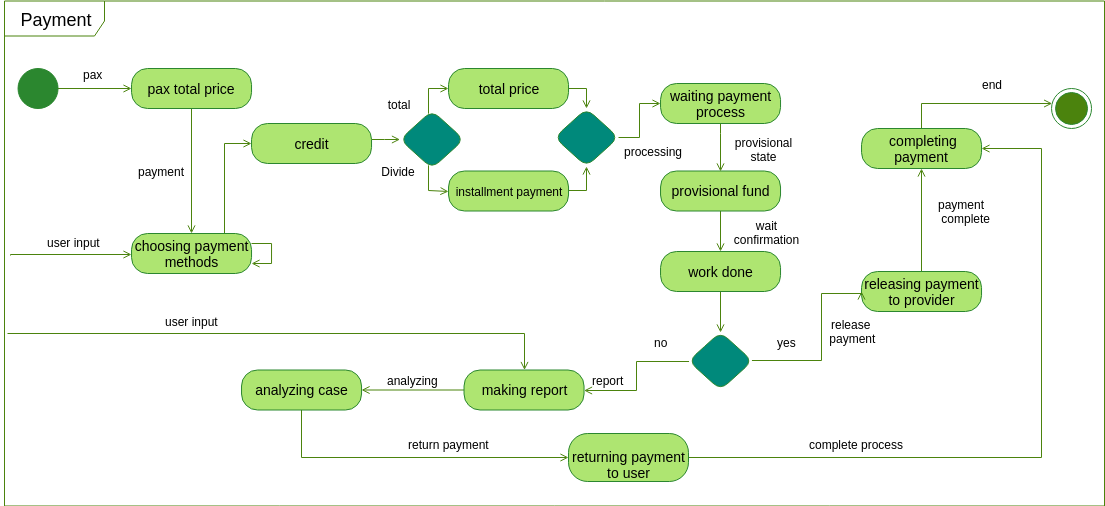

The diagram above was exported from draw.io. Its source (the exported page's mxGraphModel, read from the mxfile embedded in the PNG):
<mxGraphModel dx="1019" dy="482" grid="1" gridSize="10" guides="1" tooltips="1" connect="1" arrows="1" fold="1" page="1" pageScale="1" pageWidth="1169" pageHeight="827" math="0" shadow="0">
  <root>
    <mxCell id="otyUOpCMJBSq_ezHnN3s-0" />
    <mxCell id="otyUOpCMJBSq_ezHnN3s-1" parent="otyUOpCMJBSq_ezHnN3s-0" />
    <mxCell id="4O5U0XmHjYnNATjawqQb-0" value="&lt;font style=&quot;font-size: 18px&quot;&gt;Payment&lt;/font&gt;" style="shape=umlFrame;whiteSpace=wrap;html=1;strokeColor=#4B830D;width=100;height=35;" parent="otyUOpCMJBSq_ezHnN3s-1" vertex="1">
      <mxGeometry x="50" y="132.5" width="1100" height="505" as="geometry" />
    </mxCell>
    <mxCell id="CWqsZS5DljcXtefMy2MM-2" style="edgeStyle=orthogonalEdgeStyle;rounded=0;orthogonalLoop=1;jettySize=auto;html=1;endArrow=open;endFill=0;strokeColor=#4B830D;" parent="otyUOpCMJBSq_ezHnN3s-1" source="CWqsZS5DljcXtefMy2MM-3" target="CWqsZS5DljcXtefMy2MM-24" edge="1">
      <mxGeometry relative="1" as="geometry">
        <mxPoint x="177" y="220" as="targetPoint" />
      </mxGeometry>
    </mxCell>
    <mxCell id="CWqsZS5DljcXtefMy2MM-3" value="" style="ellipse;whiteSpace=wrap;html=1;aspect=fixed;strokeColor=#2B872F;fillColor=#2B872F;" parent="otyUOpCMJBSq_ezHnN3s-1" vertex="1">
      <mxGeometry x="63.53593175551475" y="200" width="40" height="40" as="geometry" />
    </mxCell>
    <mxCell id="CWqsZS5DljcXtefMy2MM-4" style="edgeStyle=orthogonalEdgeStyle;rounded=0;orthogonalLoop=1;jettySize=auto;html=1;entryX=0.5;entryY=0;entryDx=0;entryDy=0;endArrow=open;endFill=0;strokeColor=#4B830D;" parent="otyUOpCMJBSq_ezHnN3s-1" source="CWqsZS5DljcXtefMy2MM-5" target="CWqsZS5DljcXtefMy2MM-33" edge="1">
      <mxGeometry relative="1" as="geometry" />
    </mxCell>
    <mxCell id="CWqsZS5DljcXtefMy2MM-5" value="&lt;span style=&quot;font-size: 14px&quot;&gt;provisional fund&lt;/span&gt;" style="rounded=1;whiteSpace=wrap;html=1;arcSize=40;fontColor=#000000;fillColor=#AEE571;strokeColor=#2B872F;" parent="otyUOpCMJBSq_ezHnN3s-1" vertex="1">
      <mxGeometry x="706.0359317555149" y="302.5" width="120" height="40" as="geometry" />
    </mxCell>
    <mxCell id="CWqsZS5DljcXtefMy2MM-6" style="edgeStyle=orthogonalEdgeStyle;rounded=0;orthogonalLoop=1;jettySize=auto;html=1;endArrow=open;endFill=0;strokeColor=#4B830D;" parent="otyUOpCMJBSq_ezHnN3s-1" source="CWqsZS5DljcXtefMy2MM-7" target="CWqsZS5DljcXtefMy2MM-14" edge="1">
      <mxGeometry relative="1" as="geometry">
        <Array as="points">
          <mxPoint x="967" y="235" />
        </Array>
      </mxGeometry>
    </mxCell>
    <mxCell id="CWqsZS5DljcXtefMy2MM-7" value="&lt;span style=&quot;font-size: 14px&quot;&gt;&amp;nbsp;completing&lt;br&gt;payment&lt;br&gt;&lt;/span&gt;" style="rounded=1;whiteSpace=wrap;html=1;arcSize=40;fontColor=#000000;fillColor=#AEE571;strokeColor=#2B872F;" parent="otyUOpCMJBSq_ezHnN3s-1" vertex="1">
      <mxGeometry x="907.0359317555149" y="260" width="120" height="40" as="geometry" />
    </mxCell>
    <mxCell id="4O5U0XmHjYnNATjawqQb-7" style="edgeStyle=orthogonalEdgeStyle;rounded=0;orthogonalLoop=1;jettySize=auto;html=1;endArrow=open;endFill=0;strokeColor=#4B830D;" parent="otyUOpCMJBSq_ezHnN3s-1" source="CWqsZS5DljcXtefMy2MM-10" target="4O5U0XmHjYnNATjawqQb-4" edge="1">
      <mxGeometry relative="1" as="geometry">
        <Array as="points">
          <mxPoint x="430" y="271" />
          <mxPoint x="430" y="271" />
        </Array>
      </mxGeometry>
    </mxCell>
    <mxCell id="CWqsZS5DljcXtefMy2MM-10" value="&lt;font style=&quot;font-size: 14px&quot;&gt;credit&lt;/font&gt;" style="rounded=1;whiteSpace=wrap;html=1;arcSize=40;fontColor=#000000;fillColor=#AEE571;strokeColor=#2B872F;" parent="otyUOpCMJBSq_ezHnN3s-1" vertex="1">
      <mxGeometry x="297.03593175551487" y="255" width="120" height="40" as="geometry" />
    </mxCell>
    <mxCell id="CWqsZS5DljcXtefMy2MM-12" style="edgeStyle=orthogonalEdgeStyle;rounded=0;orthogonalLoop=1;jettySize=auto;html=1;entryX=0.5;entryY=0;entryDx=0;entryDy=0;endArrow=open;endFill=0;strokeColor=#4B830D;" parent="otyUOpCMJBSq_ezHnN3s-1" source="CWqsZS5DljcXtefMy2MM-13" target="CWqsZS5DljcXtefMy2MM-5" edge="1">
      <mxGeometry relative="1" as="geometry">
        <Array as="points">
          <mxPoint x="766" y="265" />
          <mxPoint x="766" y="265" />
        </Array>
      </mxGeometry>
    </mxCell>
    <mxCell id="CWqsZS5DljcXtefMy2MM-13" value="&lt;font style=&quot;font-size: 14px&quot;&gt;waiting payment process&lt;/font&gt;" style="rounded=1;whiteSpace=wrap;html=1;arcSize=40;fontColor=#000000;fillColor=#AEE571;strokeColor=#2B872F;" parent="otyUOpCMJBSq_ezHnN3s-1" vertex="1">
      <mxGeometry x="706.0359317555149" y="215" width="120" height="40" as="geometry" />
    </mxCell>
    <mxCell id="CWqsZS5DljcXtefMy2MM-14" value="" style="ellipse;html=1;shape=endState;fillColor=#4B830D;strokeColor=#2B872F;rounded=1;" parent="otyUOpCMJBSq_ezHnN3s-1" vertex="1">
      <mxGeometry x="1097.0359317555149" y="220" width="40" height="40" as="geometry" />
    </mxCell>
    <mxCell id="CWqsZS5DljcXtefMy2MM-16" style="edgeStyle=orthogonalEdgeStyle;rounded=0;orthogonalLoop=1;jettySize=auto;html=1;entryX=-0.001;entryY=0.427;entryDx=0;entryDy=0;entryPerimeter=0;endArrow=open;endFill=0;strokeColor=#4B830D;exitX=0.002;exitY=0.475;exitDx=0;exitDy=0;exitPerimeter=0;" parent="otyUOpCMJBSq_ezHnN3s-1" edge="1">
      <mxGeometry relative="1" as="geometry">
        <mxPoint x="176.82352941176487" y="385.7647058823529" as="targetPoint" />
        <Array as="points">
          <mxPoint x="56" y="386" />
        </Array>
        <mxPoint x="56" y="387" as="sourcePoint" />
      </mxGeometry>
    </mxCell>
    <mxCell id="_I_Cz_Y1vABWhWrptJ68-3" style="edgeStyle=orthogonalEdgeStyle;rounded=0;orthogonalLoop=1;jettySize=auto;html=1;endArrow=open;endFill=0;strokeColor=#4B830D;" parent="otyUOpCMJBSq_ezHnN3s-1" source="CWqsZS5DljcXtefMy2MM-17" target="CWqsZS5DljcXtefMy2MM-10" edge="1">
      <mxGeometry relative="1" as="geometry">
        <Array as="points">
          <mxPoint x="270" y="275" />
        </Array>
      </mxGeometry>
    </mxCell>
    <mxCell id="CWqsZS5DljcXtefMy2MM-17" value="&lt;font style=&quot;font-size: 14px&quot;&gt;choosing payment methods&lt;/font&gt;" style="rounded=1;whiteSpace=wrap;html=1;arcSize=40;fontColor=#000000;fillColor=#AEE571;strokeColor=#2B872F;" parent="otyUOpCMJBSq_ezHnN3s-1" vertex="1">
      <mxGeometry x="177.03593175551487" y="365" width="120" height="40" as="geometry" />
    </mxCell>
    <mxCell id="CWqsZS5DljcXtefMy2MM-21" value="user input" style="text;html=1;resizable=0;autosize=1;align=center;verticalAlign=middle;points=[];fillColor=none;strokeColor=none;rounded=0;" parent="otyUOpCMJBSq_ezHnN3s-1" vertex="1">
      <mxGeometry x="83.53593175551487" y="363" width="70" height="20" as="geometry" />
    </mxCell>
    <mxCell id="CWqsZS5DljcXtefMy2MM-23" style="edgeStyle=orthogonalEdgeStyle;rounded=0;orthogonalLoop=1;jettySize=auto;html=1;entryX=0.5;entryY=0;entryDx=0;entryDy=0;endArrow=open;endFill=0;strokeColor=#4B830D;" parent="otyUOpCMJBSq_ezHnN3s-1" source="CWqsZS5DljcXtefMy2MM-24" target="CWqsZS5DljcXtefMy2MM-17" edge="1">
      <mxGeometry relative="1" as="geometry" />
    </mxCell>
    <mxCell id="CWqsZS5DljcXtefMy2MM-24" value="&lt;span style=&quot;font-size: 14px&quot;&gt;pax total price&lt;/span&gt;" style="rounded=1;whiteSpace=wrap;html=1;arcSize=40;fontColor=#000000;fillColor=#AEE571;strokeColor=#2B872F;" parent="otyUOpCMJBSq_ezHnN3s-1" vertex="1">
      <mxGeometry x="177.03593175551487" y="200" width="120" height="40" as="geometry" />
    </mxCell>
    <mxCell id="CWqsZS5DljcXtefMy2MM-27" style="edgeStyle=orthogonalEdgeStyle;rounded=0;orthogonalLoop=1;jettySize=auto;html=1;endArrow=open;endFill=0;strokeColor=#4B830D;" parent="otyUOpCMJBSq_ezHnN3s-1" source="CWqsZS5DljcXtefMy2MM-17" target="CWqsZS5DljcXtefMy2MM-17" edge="1">
      <mxGeometry relative="1" as="geometry" />
    </mxCell>
    <mxCell id="CWqsZS5DljcXtefMy2MM-30" style="edgeStyle=orthogonalEdgeStyle;rounded=0;orthogonalLoop=1;jettySize=auto;html=1;entryX=0.5;entryY=1;entryDx=0;entryDy=0;endArrow=open;endFill=0;strokeColor=#4B830D;" parent="otyUOpCMJBSq_ezHnN3s-1" source="CWqsZS5DljcXtefMy2MM-31" target="CWqsZS5DljcXtefMy2MM-7" edge="1">
      <mxGeometry relative="1" as="geometry" />
    </mxCell>
    <mxCell id="CWqsZS5DljcXtefMy2MM-31" value="&lt;span style=&quot;font-size: 14px&quot;&gt;releasing payment&lt;br&gt;to provider&lt;br&gt;&lt;/span&gt;" style="rounded=1;whiteSpace=wrap;html=1;arcSize=40;fontColor=#000000;fillColor=#AEE571;strokeColor=#2B872F;" parent="otyUOpCMJBSq_ezHnN3s-1" vertex="1">
      <mxGeometry x="907.0359317555149" y="403" width="120" height="40" as="geometry" />
    </mxCell>
    <mxCell id="CWqsZS5DljcXtefMy2MM-32" style="edgeStyle=orthogonalEdgeStyle;rounded=0;orthogonalLoop=1;jettySize=auto;html=1;entryX=0.5;entryY=0;entryDx=0;entryDy=0;endArrow=open;endFill=0;strokeColor=#4B830D;" parent="otyUOpCMJBSq_ezHnN3s-1" source="CWqsZS5DljcXtefMy2MM-33" target="CWqsZS5DljcXtefMy2MM-36" edge="1">
      <mxGeometry relative="1" as="geometry" />
    </mxCell>
    <mxCell id="CWqsZS5DljcXtefMy2MM-33" value="&lt;span style=&quot;font-size: 14px&quot;&gt;work done&lt;/span&gt;" style="rounded=1;whiteSpace=wrap;html=1;arcSize=40;fontColor=#000000;fillColor=#AEE571;strokeColor=#2B872F;" parent="otyUOpCMJBSq_ezHnN3s-1" vertex="1">
      <mxGeometry x="706.0359317555149" y="383" width="120" height="40" as="geometry" />
    </mxCell>
    <mxCell id="CWqsZS5DljcXtefMy2MM-34" style="edgeStyle=orthogonalEdgeStyle;rounded=0;orthogonalLoop=1;jettySize=auto;html=1;entryX=0;entryY=0.5;entryDx=0;entryDy=0;endArrow=open;endFill=0;strokeColor=#4B830D;" parent="otyUOpCMJBSq_ezHnN3s-1" source="CWqsZS5DljcXtefMy2MM-36" target="CWqsZS5DljcXtefMy2MM-31" edge="1">
      <mxGeometry relative="1" as="geometry">
        <Array as="points">
          <mxPoint x="867" y="492" />
          <mxPoint x="867" y="425" />
        </Array>
      </mxGeometry>
    </mxCell>
    <mxCell id="CWqsZS5DljcXtefMy2MM-35" style="edgeStyle=orthogonalEdgeStyle;rounded=0;orthogonalLoop=1;jettySize=auto;html=1;endArrow=open;endFill=0;strokeColor=#4B830D;" parent="otyUOpCMJBSq_ezHnN3s-1" source="CWqsZS5DljcXtefMy2MM-36" target="CWqsZS5DljcXtefMy2MM-41" edge="1">
      <mxGeometry relative="1" as="geometry" />
    </mxCell>
    <mxCell id="CWqsZS5DljcXtefMy2MM-36" value="" style="rhombus;whiteSpace=wrap;html=1;rounded=1;strokeColor=#2B872F;fillColor=#00897B;" parent="otyUOpCMJBSq_ezHnN3s-1" vertex="1">
      <mxGeometry x="734" y="463.5" width="64" height="58" as="geometry" />
    </mxCell>
    <mxCell id="CWqsZS5DljcXtefMy2MM-37" value="yes" style="text;html=1;resizable=0;autosize=1;align=center;verticalAlign=middle;points=[];fillColor=none;strokeColor=none;rounded=0;" parent="otyUOpCMJBSq_ezHnN3s-1" vertex="1">
      <mxGeometry x="817.0359317555149" y="463.5" width="30" height="20" as="geometry" />
    </mxCell>
    <mxCell id="CWqsZS5DljcXtefMy2MM-38" value="end" style="text;html=1;resizable=0;autosize=1;align=center;verticalAlign=middle;points=[];fillColor=none;strokeColor=none;rounded=0;" parent="otyUOpCMJBSq_ezHnN3s-1" vertex="1">
      <mxGeometry x="1018.3071576286766" y="205" width="40" height="20" as="geometry" />
    </mxCell>
    <mxCell id="CWqsZS5DljcXtefMy2MM-39" style="edgeStyle=orthogonalEdgeStyle;rounded=0;orthogonalLoop=1;jettySize=auto;html=1;endArrow=open;endFill=0;strokeColor=#4B830D;" parent="otyUOpCMJBSq_ezHnN3s-1" source="CWqsZS5DljcXtefMy2MM-41" target="CWqsZS5DljcXtefMy2MM-45" edge="1">
      <mxGeometry relative="1" as="geometry" />
    </mxCell>
    <mxCell id="CWqsZS5DljcXtefMy2MM-40" style="edgeStyle=orthogonalEdgeStyle;rounded=0;orthogonalLoop=1;jettySize=auto;html=1;endArrow=open;endFill=0;strokeColor=#4B830D;" parent="otyUOpCMJBSq_ezHnN3s-1" target="CWqsZS5DljcXtefMy2MM-41" edge="1">
      <mxGeometry relative="1" as="geometry">
        <mxPoint x="53.29411764705901" y="464.58823529411757" as="sourcePoint" />
        <Array as="points">
          <mxPoint x="53" y="465" />
          <mxPoint x="570" y="465" />
        </Array>
      </mxGeometry>
    </mxCell>
    <mxCell id="CWqsZS5DljcXtefMy2MM-41" value="&lt;span style=&quot;font-size: 14px&quot;&gt;making report&lt;/span&gt;" style="rounded=1;whiteSpace=wrap;html=1;arcSize=40;fontColor=#000000;fillColor=#AEE571;strokeColor=#2B872F;" parent="otyUOpCMJBSq_ezHnN3s-1" vertex="1">
      <mxGeometry x="509.53593175551487" y="501.5" width="120" height="40" as="geometry" />
    </mxCell>
    <mxCell id="CWqsZS5DljcXtefMy2MM-42" value="no" style="text;html=1;resizable=0;autosize=1;align=center;verticalAlign=middle;points=[];fillColor=none;strokeColor=none;rounded=0;" parent="otyUOpCMJBSq_ezHnN3s-1" vertex="1">
      <mxGeometry x="691.0359317555149" y="463.5" width="30" height="20" as="geometry" />
    </mxCell>
    <mxCell id="CWqsZS5DljcXtefMy2MM-43" value="report&amp;nbsp;" style="text;html=1;resizable=0;autosize=1;align=center;verticalAlign=middle;points=[];fillColor=none;strokeColor=none;rounded=0;" parent="otyUOpCMJBSq_ezHnN3s-1" vertex="1">
      <mxGeometry x="629.5359317555149" y="501.5" width="50" height="20" as="geometry" />
    </mxCell>
    <mxCell id="CWqsZS5DljcXtefMy2MM-44" style="edgeStyle=orthogonalEdgeStyle;rounded=0;orthogonalLoop=1;jettySize=auto;html=1;entryX=0;entryY=0.5;entryDx=0;entryDy=0;endArrow=open;endFill=0;strokeColor=#4B830D;" parent="otyUOpCMJBSq_ezHnN3s-1" source="CWqsZS5DljcXtefMy2MM-45" target="CWqsZS5DljcXtefMy2MM-47" edge="1">
      <mxGeometry relative="1" as="geometry">
        <Array as="points">
          <mxPoint x="347" y="589" />
        </Array>
      </mxGeometry>
    </mxCell>
    <mxCell id="CWqsZS5DljcXtefMy2MM-45" value="&lt;span style=&quot;font-size: 14px&quot;&gt;analyzing case&lt;/span&gt;" style="rounded=1;whiteSpace=wrap;html=1;arcSize=40;fontColor=#000000;fillColor=#AEE571;strokeColor=#2B872F;" parent="otyUOpCMJBSq_ezHnN3s-1" vertex="1">
      <mxGeometry x="287.03593175551487" y="501.5" width="120" height="40" as="geometry" />
    </mxCell>
    <mxCell id="CWqsZS5DljcXtefMy2MM-46" style="edgeStyle=orthogonalEdgeStyle;rounded=0;orthogonalLoop=1;jettySize=auto;html=1;endArrow=open;endFill=0;strokeColor=#4B830D;entryX=1;entryY=0.5;entryDx=0;entryDy=0;" parent="otyUOpCMJBSq_ezHnN3s-1" source="CWqsZS5DljcXtefMy2MM-47" target="CWqsZS5DljcXtefMy2MM-7" edge="1">
      <mxGeometry relative="1" as="geometry">
        <Array as="points">
          <mxPoint x="1087" y="589" />
          <mxPoint x="1087" y="280" />
        </Array>
      </mxGeometry>
    </mxCell>
    <mxCell id="CWqsZS5DljcXtefMy2MM-47" value="&lt;div&gt;&lt;span style=&quot;font-size: 14px&quot;&gt;&lt;br&gt;&lt;/span&gt;&lt;/div&gt;&lt;div&gt;&lt;span style=&quot;font-size: 14px&quot;&gt;returning payment to user&lt;/span&gt;&lt;/div&gt;" style="rounded=1;whiteSpace=wrap;html=1;arcSize=40;fontColor=#000000;fillColor=#AEE571;strokeColor=#2B872F;" parent="otyUOpCMJBSq_ezHnN3s-1" vertex="1">
      <mxGeometry x="614" y="565" width="120" height="48" as="geometry" />
    </mxCell>
    <mxCell id="CWqsZS5DljcXtefMy2MM-48" value="user input" style="text;html=1;resizable=0;autosize=1;align=center;verticalAlign=middle;points=[];fillColor=none;strokeColor=none;rounded=0;" parent="otyUOpCMJBSq_ezHnN3s-1" vertex="1">
      <mxGeometry x="202.03593175551487" y="442" width="70" height="20" as="geometry" />
    </mxCell>
    <mxCell id="_I_Cz_Y1vABWhWrptJ68-0" value="pax" style="text;html=1;resizable=0;autosize=1;align=center;verticalAlign=middle;points=[];fillColor=none;strokeColor=none;rounded=0;" parent="otyUOpCMJBSq_ezHnN3s-1" vertex="1">
      <mxGeometry x="123.53593175551487" y="195" width="30" height="20" as="geometry" />
    </mxCell>
    <mxCell id="_I_Cz_Y1vABWhWrptJ68-1" value="payment" style="text;html=1;resizable=0;autosize=1;align=center;verticalAlign=middle;points=[];fillColor=none;strokeColor=none;rounded=0;" parent="otyUOpCMJBSq_ezHnN3s-1" vertex="1">
      <mxGeometry x="177.03593175551487" y="292.5" width="60" height="20" as="geometry" />
    </mxCell>
    <mxCell id="_I_Cz_Y1vABWhWrptJ68-2" value="processing" style="text;html=1;resizable=0;autosize=1;align=center;verticalAlign=middle;points=[];fillColor=none;strokeColor=none;rounded=0;" parent="otyUOpCMJBSq_ezHnN3s-1" vertex="1">
      <mxGeometry x="664.0359317555149" y="272.5" width="70" height="20" as="geometry" />
    </mxCell>
    <mxCell id="4O5U0XmHjYnNATjawqQb-12" style="edgeStyle=orthogonalEdgeStyle;rounded=0;orthogonalLoop=1;jettySize=auto;html=1;entryX=0.5;entryY=1;entryDx=0;entryDy=0;endArrow=open;endFill=0;strokeColor=#4B830D;" parent="otyUOpCMJBSq_ezHnN3s-1" source="4O5U0XmHjYnNATjawqQb-1" target="4O5U0XmHjYnNATjawqQb-3" edge="1">
      <mxGeometry relative="1" as="geometry">
        <Array as="points">
          <mxPoint x="632" y="322" />
        </Array>
      </mxGeometry>
    </mxCell>
    <mxCell id="4O5U0XmHjYnNATjawqQb-1" value="&lt;span style=&quot;font-size: 12px&quot;&gt;installment payment&lt;/span&gt;" style="rounded=1;whiteSpace=wrap;html=1;arcSize=40;fontColor=#000000;fillColor=#AEE571;strokeColor=#2B872F;" parent="otyUOpCMJBSq_ezHnN3s-1" vertex="1">
      <mxGeometry x="494.03593175551487" y="302.5" width="120" height="40" as="geometry" />
    </mxCell>
    <mxCell id="4O5U0XmHjYnNATjawqQb-11" style="edgeStyle=orthogonalEdgeStyle;rounded=0;orthogonalLoop=1;jettySize=auto;html=1;entryX=0.5;entryY=0;entryDx=0;entryDy=0;endArrow=open;endFill=0;strokeColor=#4B830D;" parent="otyUOpCMJBSq_ezHnN3s-1" source="4O5U0XmHjYnNATjawqQb-2" target="4O5U0XmHjYnNATjawqQb-3" edge="1">
      <mxGeometry relative="1" as="geometry">
        <Array as="points">
          <mxPoint x="632" y="220" />
        </Array>
      </mxGeometry>
    </mxCell>
    <mxCell id="4O5U0XmHjYnNATjawqQb-2" value="&lt;span style=&quot;font-size: 14px&quot;&gt;total price&lt;/span&gt;" style="rounded=1;whiteSpace=wrap;html=1;arcSize=40;fontColor=#000000;fillColor=#AEE571;strokeColor=#2B872F;" parent="otyUOpCMJBSq_ezHnN3s-1" vertex="1">
      <mxGeometry x="494.03593175551487" y="200" width="120" height="40" as="geometry" />
    </mxCell>
    <mxCell id="4O5U0XmHjYnNATjawqQb-5" style="edgeStyle=orthogonalEdgeStyle;rounded=0;orthogonalLoop=1;jettySize=auto;html=1;endArrow=open;endFill=0;strokeColor=#4B830D;" parent="otyUOpCMJBSq_ezHnN3s-1" source="4O5U0XmHjYnNATjawqQb-3" target="CWqsZS5DljcXtefMy2MM-13" edge="1">
      <mxGeometry relative="1" as="geometry" />
    </mxCell>
    <mxCell id="4O5U0XmHjYnNATjawqQb-3" value="" style="rhombus;whiteSpace=wrap;html=1;rounded=1;strokeColor=#2B872F;fillColor=#00897B;" parent="otyUOpCMJBSq_ezHnN3s-1" vertex="1">
      <mxGeometry x="600" y="240" width="64" height="58" as="geometry" />
    </mxCell>
    <mxCell id="4O5U0XmHjYnNATjawqQb-8" style="edgeStyle=orthogonalEdgeStyle;rounded=0;orthogonalLoop=1;jettySize=auto;html=1;entryX=0;entryY=0.5;entryDx=0;entryDy=0;endArrow=open;endFill=0;strokeColor=#4B830D;" parent="otyUOpCMJBSq_ezHnN3s-1" source="4O5U0XmHjYnNATjawqQb-4" target="4O5U0XmHjYnNATjawqQb-2" edge="1">
      <mxGeometry relative="1" as="geometry">
        <Array as="points">
          <mxPoint x="474" y="220" />
        </Array>
      </mxGeometry>
    </mxCell>
    <mxCell id="4O5U0XmHjYnNATjawqQb-10" style="edgeStyle=orthogonalEdgeStyle;rounded=0;orthogonalLoop=1;jettySize=auto;html=1;entryX=0;entryY=0.5;entryDx=0;entryDy=0;endArrow=open;endFill=0;strokeColor=#4B830D;" parent="otyUOpCMJBSq_ezHnN3s-1" source="4O5U0XmHjYnNATjawqQb-4" target="4O5U0XmHjYnNATjawqQb-1" edge="1">
      <mxGeometry relative="1" as="geometry">
        <Array as="points">
          <mxPoint x="474" y="322" />
        </Array>
      </mxGeometry>
    </mxCell>
    <mxCell id="4O5U0XmHjYnNATjawqQb-4" value="" style="rhombus;whiteSpace=wrap;html=1;rounded=1;strokeColor=#2B872F;fillColor=#00897B;" parent="otyUOpCMJBSq_ezHnN3s-1" vertex="1">
      <mxGeometry x="445.5" y="242" width="64" height="58" as="geometry" />
    </mxCell>
    <mxCell id="4O5U0XmHjYnNATjawqQb-13" value="return payment" style="text;html=1;resizable=0;autosize=1;align=center;verticalAlign=middle;points=[];fillColor=none;strokeColor=none;rounded=0;" parent="otyUOpCMJBSq_ezHnN3s-1" vertex="1">
      <mxGeometry x="444.03593175551487" y="565" width="100" height="20" as="geometry" />
    </mxCell>
    <mxCell id="4O5U0XmHjYnNATjawqQb-14" value="analyzing" style="text;html=1;resizable=0;autosize=1;align=center;verticalAlign=middle;points=[];fillColor=none;strokeColor=none;rounded=0;" parent="otyUOpCMJBSq_ezHnN3s-1" vertex="1">
      <mxGeometry x="423.53593175551487" y="501.5" width="70" height="20" as="geometry" />
    </mxCell>
    <mxCell id="4O5U0XmHjYnNATjawqQb-15" value="complete process" style="text;html=1;resizable=0;autosize=1;align=center;verticalAlign=middle;points=[];fillColor=none;strokeColor=none;rounded=0;" parent="otyUOpCMJBSq_ezHnN3s-1" vertex="1">
      <mxGeometry x="847.0359317555149" y="565" width="110" height="20" as="geometry" />
    </mxCell>
    <mxCell id="7dYrba6LDMIJQk7ImDaE-0" value="total" style="text;html=1;strokeColor=none;fillColor=none;align=center;verticalAlign=middle;whiteSpace=wrap;rounded=0;" vertex="1" parent="otyUOpCMJBSq_ezHnN3s-1">
      <mxGeometry x="424" y="225" width="40" height="20" as="geometry" />
    </mxCell>
    <mxCell id="7dYrba6LDMIJQk7ImDaE-1" value="Divide" style="text;html=1;strokeColor=none;fillColor=none;align=center;verticalAlign=middle;whiteSpace=wrap;rounded=0;" vertex="1" parent="otyUOpCMJBSq_ezHnN3s-1">
      <mxGeometry x="423.5" y="292.5" width="40" height="20" as="geometry" />
    </mxCell>
    <mxCell id="7dYrba6LDMIJQk7ImDaE-2" value="provisional state" style="text;html=1;strokeColor=none;fillColor=none;align=center;verticalAlign=middle;whiteSpace=wrap;rounded=0;" vertex="1" parent="otyUOpCMJBSq_ezHnN3s-1">
      <mxGeometry x="786" y="269" width="46" height="22" as="geometry" />
    </mxCell>
    <mxCell id="7dYrba6LDMIJQk7ImDaE-3" value="wait confirmation" style="text;html=1;strokeColor=none;fillColor=none;align=center;verticalAlign=middle;whiteSpace=wrap;rounded=0;" vertex="1" parent="otyUOpCMJBSq_ezHnN3s-1">
      <mxGeometry x="792" y="353" width="40" height="20" as="geometry" />
    </mxCell>
    <mxCell id="7dYrba6LDMIJQk7ImDaE-4" value="release&lt;br&gt;&amp;nbsp;payment" style="text;html=1;resizable=0;autosize=1;align=center;verticalAlign=middle;points=[];fillColor=none;strokeColor=none;rounded=0;" vertex="1" parent="otyUOpCMJBSq_ezHnN3s-1">
      <mxGeometry x="866.0359317555149" y="447" width="60" height="30" as="geometry" />
    </mxCell>
    <mxCell id="7dYrba6LDMIJQk7ImDaE-5" value="payment&lt;br&gt;&amp;nbsp;complete" style="text;html=1;" vertex="1" parent="otyUOpCMJBSq_ezHnN3s-1">
      <mxGeometry x="982" y="322.5" width="73" height="30" as="geometry" />
    </mxCell>
  </root>
</mxGraphModel>